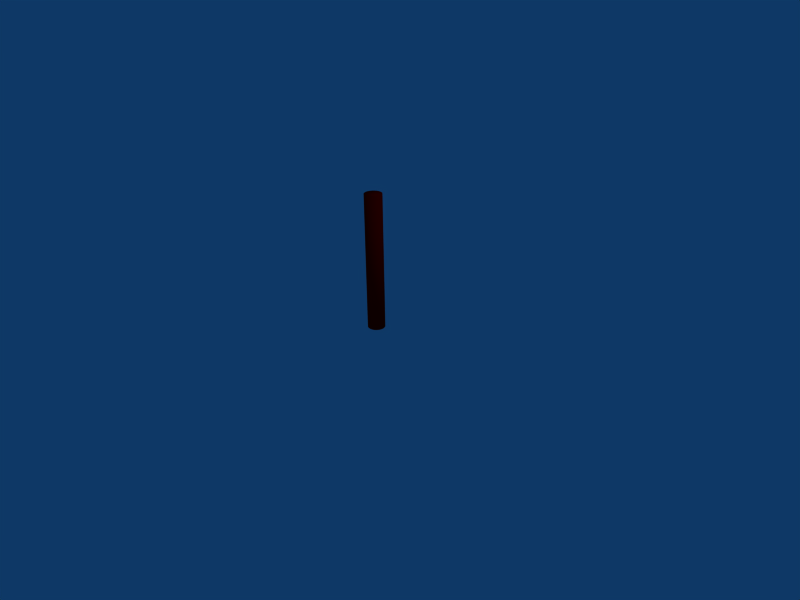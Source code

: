 # Source: testhero.blend  (saved by Blender 2.49.2; exported with 4.5.12 LTS)
import bpy
from mathutils import Matrix  # noqa: F401  (used for matrix-valued properties, if any)

bpy.ops.wm.read_factory_settings(use_empty=True)
scene = bpy.context.scene
scene.name = 'Scene'

# ---- collections
col_collection_1 = bpy.data.collections.new('Collection 1'); scene.collection.children.link(col_collection_1)

# ---- materials (node trees are filled in below, after node groups)
mat_material_001 = bpy.data.materials.new('Material.001')
mat_material_001.alpha_threshold = 0.0
mat_material_001.diffuse_color = (1.0, 0.0, 0.0, 1.0)
mat_material_001.roughness = 0.5
mat_material_001.line_color = (0.0, 0.0, 0.0, 1.0)

# ---- material node trees

# ---- world
world_world = bpy.data.worlds.new('World'); scene.world = world_world
world_world.color = (0.05656, 0.2208, 0.4)
world_world.use_sun_shadow = False
world_world.sun_shadow_jitter_overblur = 0.0
world_world.cycles.sampling_method = 'MANUAL'
world_world.cycles.sample_map_resolution = 256

# ---- cameras
cam_camera = bpy.data.cameras.new('Camera')
cam_camera.passepartout_alpha = 0.2
cam_camera.clip_end = 100.0
cam_camera.lens = 35.0
cam_camera.ortho_scale = 7.314
cam_camera.show_passepartout = False
cam_camera.show_safe_areas = True
cam_camera.dof.focus_distance = 0.0
cam_camera.dof.aperture_fstop = 128.0

# ---- lights
light_spot = bpy.data.lights.new('Spot', 'POINT')
light_spot.transmission_factor = 0.0
light_spot.cutoff_distance = 30.0
light_spot.energy = 100.0
light_spot.shadow_buffer_clip_start = 1.001
light_spot.shadow_soft_size = 1.0
light_spot.shadow_maximum_resolution = 0.006
light_spot.use_absolute_resolution = True
light_spot.cycles.use_multiple_importance_sampling = False

# ---- meshes
me_testhero = bpy.data.meshes.new('testhero')
me_testhero.from_pydata([(0.08839, 0.08839, 0.0), (0.1039, 0.06945, 0.0), (0.1155, 0.04784, 0.0), (0.1226, 0.02439, 0.0), (0.125, 3.849e-09, 0.0), (0.1226, -0.02439, 0.0), (0.1155, -0.04784, 0.0), (0.1039, -0.06945, 0.0), (0.08839, -0.08839, 0.0), (0.06945, -0.1039, 0.0), (0.04784, -0.1155, 0.0), (0.02439, -0.1226, 0.0), (-3.142e-08, -0.125, 0.0), (-0.02439, -0.1226, 0.0), (-0.04784, -0.1155, 0.0), (-0.06945, -0.1039, 0.0), (-0.08839, -0.08839, 0.0), (-0.1039, -0.06945, 0.0), (-0.1155, -0.04784, 0.0), (-0.1226, -0.02439, 0.0), (-0.125, 1.114e-07, 0.0), (-0.1226, 0.02439, 0.0), (-0.1155, 0.04784, 0.0), (-0.1039, 0.06945, 0.0), (-0.08839, 0.08839, 0.0), (-0.06945, 0.1039, 0.0), (-0.04784, 0.1155, 0.0), (-0.02439, 0.1226, 0.0), (1.914e-07, 0.125, 0.0), (0.02439, 0.1226, 0.0), (0.04784, 0.1155, 0.0), (0.06945, 0.1039, 0.0), (0.08839, 0.08839, 2.0), (0.1039, 0.06945, 2.0), (0.1155, 0.04784, 2.0), (0.1226, 0.02439, 2.0), (0.125, -2.713e-07, 2.0), (0.1226, -0.02439, 2.0), (0.1155, -0.04784, 2.0), (0.1039, -0.06945, 2.0), (0.08839, -0.08839, 2.0), (0.06945, -0.1039, 2.0), (0.04784, -0.1155, 2.0), (0.02439, -0.1226, 2.0), (6.594e-08, -0.125, 2.0), (-0.02439, -0.1226, 2.0), (-0.04784, -0.1155, 2.0), (-0.06945, -0.1039, 2.0), (-0.08839, -0.08839, 2.0), (-0.1039, -0.06945, 2.0), (-0.1155, -0.04784, 2.0), (-0.1226, -0.02439, 2.0), (-0.125, -4.628e-07, 2.0), (-0.1226, 0.02439, 2.0), (-0.1155, 0.04783, 2.0), (-0.1039, 0.06945, 2.0), (-0.08839, 0.08839, 2.0), (-0.06945, 0.1039, 2.0), (-0.04784, 0.1155, 2.0), (-0.02439, 0.1226, 2.0), (-8.597e-07, 0.125, 2.0), (0.02439, 0.1226, 2.0), (0.04783, 0.1155, 2.0), (0.06945, 0.1039, 2.0), (0.0, 0.0, 0.0), (0.0, 0.0, 2.0)], [], [(64, 0, 1), (65, 33, 32), (64, 1, 2), (65, 34, 33), (64, 2, 3), (65, 35, 34), (64, 3, 4), (65, 36, 35), (64, 4, 5), (65, 37, 36), (64, 5, 6), (65, 38, 37), (64, 6, 7), (65, 39, 38), (64, 7, 8), (65, 40, 39), (64, 8, 9), (65, 41, 40), (64, 9, 10), (65, 42, 41), (64, 10, 11), (65, 43, 42), (64, 11, 12), (65, 44, 43), (64, 12, 13), (65, 45, 44), (64, 13, 14), (65, 46, 45), (64, 14, 15), (65, 47, 46), (64, 15, 16), (65, 48, 47), (64, 16, 17), (65, 49, 48), (64, 17, 18), (65, 50, 49), (64, 18, 19), (65, 51, 50), (64, 19, 20), (65, 52, 51), (64, 20, 21), (65, 53, 52), (64, 21, 22), (65, 54, 53), (64, 22, 23), (65, 55, 54), (64, 23, 24), (65, 56, 55), (64, 24, 25), (65, 57, 56), (64, 25, 26), (65, 58, 57), (64, 26, 27), (65, 59, 58), (64, 27, 28), (65, 60, 59), (64, 28, 29), (65, 61, 60), (64, 29, 30), (65, 62, 61), (64, 30, 31), (65, 63, 62), (31, 0, 64), (65, 32, 63), (0, 32, 33, 1), (1, 33, 34, 2), (2, 34, 35, 3), (3, 35, 36, 4), (4, 36, 37, 5), (5, 37, 38, 6), (6, 38, 39, 7), (7, 39, 40, 8), (8, 40, 41, 9), (9, 41, 42, 10), (10, 42, 43, 11), (11, 43, 44, 12), (12, 44, 45, 13), (13, 45, 46, 14), (14, 46, 47, 15), (15, 47, 48, 16), (16, 48, 49, 17), (17, 49, 50, 18), (18, 50, 51, 19), (19, 51, 52, 20), (20, 52, 53, 21), (21, 53, 54, 22), (22, 54, 55, 23), (23, 55, 56, 24), (24, 56, 57, 25), (25, 57, 58, 26), (26, 58, 59, 27), (27, 59, 60, 28), (28, 60, 61, 29), (29, 61, 62, 30), (30, 62, 63, 31), (32, 0, 31, 63)])
me_testhero.polygons.foreach_set('use_smooth', [True] * 96)
me_testhero.materials.append(mat_material_001)
me_testhero.use_remesh_preserve_volume = False
me_testhero.use_remesh_preserve_attributes = False
me_testhero.use_mirror_vertex_groups = False
me_testhero.update()

# ---- objects
ob_testhero = bpy.data.objects.new('testhero', me_testhero)
ob_lamp = bpy.data.objects.new('Lamp', light_spot)
ob_camera = bpy.data.objects.new('Camera', cam_camera)

# ---- transforms, parenting, visibility, modifiers, constraints
ob_testhero.location = (0.0, 0.0, 0.0)
ob_testhero.lock_rotations_4d = False
ob_testhero.empty_display_type = 'ARROWS'
ob_testhero.lineart.crease_threshold = 0.0
ob_lamp.location = (4.076, 1.005, 5.904)
ob_lamp.rotation_euler = (0.6503, 0.05522, 1.866)
ob_lamp.lock_rotations_4d = False
ob_lamp.empty_display_type = 'ARROWS'
ob_lamp.color = (0.0, 0.0, 0.0, 0.0)
ob_lamp.lineart.crease_threshold = 0.0
ob_camera.location = (7.481, -6.508, 5.344)
ob_camera.rotation_euler = (1.109, 0.01082, 0.8149)
ob_camera.lock_rotations_4d = False
ob_camera.empty_display_type = 'ARROWS'
ob_camera.color = (0.0, 0.0, 0.0, 0.0)
ob_camera.display_type = 'WIRE'
ob_camera.lineart.crease_threshold = 0.0

# ---- collection membership
col_collection_1.objects.link(ob_testhero)
col_collection_1.objects.link(ob_lamp)
col_collection_1.objects.link(ob_camera)

# ---- scene / render settings (as saved in the file)
scene.camera = ob_camera
scene.frame_start = 1; scene.frame_end = 250; scene.frame_set(1)
scene.render.engine = 'BLENDER_EEVEE_NEXT'
scene.render.image_settings.file_format = 'JPEG'
scene.render.image_settings.color_mode = 'RGB'
scene.render.image_settings.compression = 90
scene.render.resolution_x = 800
scene.render.resolution_y = 600
scene.render.pixel_aspect_x = 100.0
scene.render.pixel_aspect_y = 100.0
scene.render.fps = 25
scene.render.dither_intensity = 0.0
scene.render.use_compositing = False
scene.render.use_sequencer = False
scene.render.bake_margin = 2
scene.render.bake_bias = 0.0
scene.render.use_stamp_time = False
scene.render.use_stamp_date = False
scene.render.use_stamp_frame = False
scene.render.use_stamp_camera = False
scene.render.use_stamp_scene = False
scene.render.use_stamp_filename = False
scene.render.use_stamp_render_time = False
scene.render.stamp_font_size = 0
scene.cycles.use_denoising = False
scene.cycles.samples = 10
scene.cycles.sampling_pattern = 'TABULATED_SOBOL'
scene.cycles.light_sampling_threshold = 0.0
scene.cycles.use_adaptive_sampling = False
scene.cycles.use_light_tree = False
scene.cycles.blur_glossy = 0.0
scene.cycles.volume_bounces = 1
scene.cycles.pixel_filter_type = 'GAUSSIAN'
scene.cycles.sample_clamp_indirect = 0.0
scene.view_settings.view_transform = 'Raw'
bpy.context.view_layer.update()
